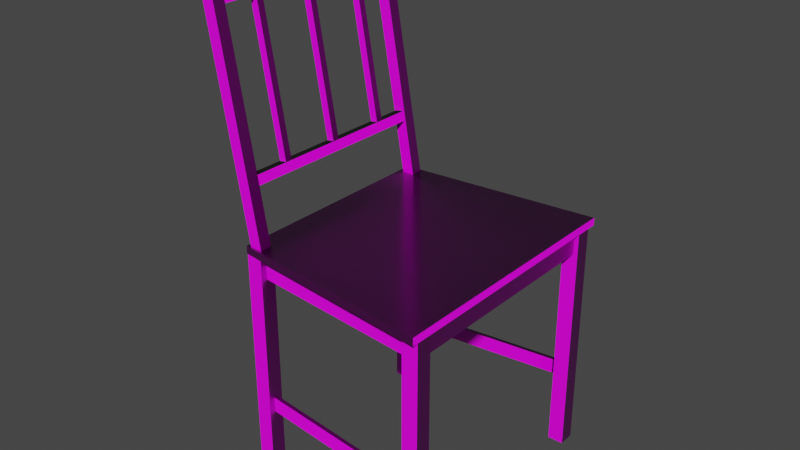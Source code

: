 # Source: chair.blend  (saved by Blender 3.2.14; exported with 4.5.12 LTS)
import bpy
from mathutils import Matrix  # noqa: F401  (used for matrix-valued properties, if any)

bpy.ops.wm.read_factory_settings(use_empty=True)
scene = bpy.context.scene
scene.name = 'Scene'

# ---- collections
col_collection = bpy.data.collections.new('Collection'); scene.collection.children.link(col_collection)

# ---- images (referenced by path relative to the original .blend; pixels are not part of the script)
import os
ASSET_DIR = os.environ.get("B2B_ASSET_DIR", "")  # directory of the original .blend (textures are referenced by path, not embedded)
HERE = os.path.dirname(os.path.abspath(__file__))  # packed textures are extracted next to this script under _unpacked/

def load_image(name, relpath, width, height, colorspace="sRGB"):
    """Load a texture the original file referenced (path relative to the .blend, or extracted next to this script)."""
    p = next((c for c in (os.path.join(HERE, relpath), os.path.join(ASSET_DIR, relpath)) if relpath and os.path.exists(c)), "")
    if p:
        img = bpy.data.images.load(p, check_existing=True)
        img.name = name
    else:  # same state as the original file: an image datablock whose file is absent (Cycles renders it pink)
        img = bpy.data.images.new(name, width, height)
        img.source = "FILE"
        img.filepath = "//" + (relpath or name)
    img.colorspace_settings.name = colorspace
    return img
img_wood066_1k_displacement_jpg = load_image('Wood066_1K_Displacement.jpg', 'wood/Wood066_1K_Displacement.jpg', 1024, 1024, 'Non-Color')
img_wood066_1k_color_jpg = load_image('Wood066_1K_Color.jpg', 'wood/Wood066_1K_Color.jpg', 1024, 1024, 'sRGB')
img_wood066_1k_roughness_jpg = load_image('Wood066_1K_Roughness.jpg', 'wood/Wood066_1K_Roughness.jpg', 1024, 1024, 'Non-Color')
img_wood066_1k_normalgl_jpg = load_image('Wood066_1K_NormalGL.jpg', 'wood/Wood066_1K_NormalGL.jpg', 1024, 1024, 'Non-Color')

# ---- materials (node trees are filled in below, after node groups)
mat_material = bpy.data.materials.new('Material')
mat_material.alpha_threshold = 0.0
mat_material.use_transparent_shadow = False
mat_material.line_color = (0.0, 0.0, 0.0, 1.0)

# ---- material node trees
mat_material.use_nodes = True; mat_material.node_tree.nodes.clear()
_N = mat_material.node_tree.nodes; _L = mat_material.node_tree.links
n0 = _N.new('ShaderNodeOutputMaterial'); n0.name = 'Material Output'; n0.location = (300, 300)
n1 = _N.new('ShaderNodeBsdfPrincipled'); n1.name = 'Principled BSDF'; n1.location = (10, 300)
n1.distribution = 'GGX'
n1.subsurface_method = 'RANDOM_WALK_SKIN'
n1.inputs[3].default_value = 1.45
n1.inputs[27].default_value = (0.0, 0.0, 0.0, 1.0)
n1.inputs[28].default_value = 1.0
n2 = _N.new('ShaderNodeTexImage'); n2.name = 'Image Texture'; n2.location = (88, -870)
n2.label = 'Displacement'
n2.image = img_wood066_1k_displacement_jpg
n3 = _N.new('ShaderNodeDisplacement'); n3.name = 'Displacement'; n3.location = (110, -400)
n3.inputs[2].default_value = 1.0
n4 = _N.new('ShaderNodeTexImage'); n4.name = 'Image Texture.001'; n4.location = (88, -30)
n4.label = 'Base Color'
n4.image = img_wood066_1k_color_jpg
n5 = _N.new('ShaderNodeTexImage'); n5.name = 'Image Texture.002'; n5.location = (88, -310)
n5.label = 'Roughness'
n5.image = img_wood066_1k_roughness_jpg
n6 = _N.new('ShaderNodeTexImage'); n6.name = 'Image Texture.003'; n6.location = (88, -590)
n6.label = 'Normal'
n6.image = img_wood066_1k_normalgl_jpg
n7 = _N.new('ShaderNodeNormalMap'); n7.name = 'Normal Map'; n7.location = (-240, -60)
n8 = _N.new('ShaderNodeMapping'); n8.name = 'Mapping'; n8.location = (230, -30)
n9 = _N.new('NodeReroute'); n9.name = 'Reroute'; n9.location = (38, -586)
n9.width = 16
n9.socket_idname = 'NodeSocketVector'
n10 = _N.new('ShaderNodeTexCoord'); n10.name = 'Texture Coordinate'; n10.location = (30, -30)
n11 = _N.new('NodeFrame'); n11.name = 'Frame'; n11.location = (-1270, 330)
n11.label = 'Mapping'
n11.width = 400
n12 = _N.new('NodeFrame'); n12.name = 'Frame.001'; n12.location = (-628, 530)
n12.label = 'Textures'
n12.width = 358
n2.parent = n12
n4.parent = n12
n5.parent = n12
n6.parent = n12
n8.parent = n11
n9.parent = n12
n10.parent = n11
_L.new(n1.outputs[0], n0.inputs[0])
_L.new(n2.outputs[0], n3.inputs[0])
_L.new(n3.outputs[0], n0.inputs[2])
_L.new(n4.outputs[0], n1.inputs[0])
_L.new(n5.outputs[0], n1.inputs[2])
_L.new(n6.outputs[0], n7.inputs[1])
_L.new(n7.outputs[0], n1.inputs[5])
_L.new(n9.outputs[0], n4.inputs[0])
_L.new(n9.outputs[0], n5.inputs[0])
_L.new(n9.outputs[0], n6.inputs[0])
_L.new(n9.outputs[0], n2.inputs[0])
_L.new(n8.outputs[0], n9.inputs[0])
_L.new(n10.outputs[2], n8.inputs[0])
n0.is_active_output = True

# ---- world
world_world = bpy.data.worlds.new('World'); scene.world = world_world
world_world.use_nodes = True; world_world.node_tree.nodes.clear()
_N = world_world.node_tree.nodes; _L = world_world.node_tree.links
n0 = _N.new('ShaderNodeOutputWorld'); n0.name = 'World Output'; n0.location = (300, 300)
n1 = _N.new('ShaderNodeBackground'); n1.name = 'Background'; n1.location = (10, 300)
n1.inputs[0].default_value = (0.05088, 0.05088, 0.05088, 1.0)
_L.new(n1.outputs[0], n0.inputs[0])
n0.is_active_output = True
world_world.color = (0.05088, 0.05088, 0.05088)
world_world.use_sun_shadow = False
world_world.sun_shadow_jitter_overblur = 0.0

# ---- meshes
me_cube_016 = bpy.data.meshes.new('Cube.016')
me_cube_016.from_pydata([(1.0, 1.0, 1.0), (1.0, 1.0, -1.0), (1.0, -1.0, 1.0), (1.0, -1.0, -1.0), (-1.0, 1.0, 1.0), (-1.0, 1.0, -1.0), (-1.0, -1.0, 1.0), (-1.0, -1.0, -1.0), (1.0, -28.22, 1.0), (1.0, -28.22, -1.0), (1.0, -30.22, 1.0), (1.0, -30.22, -1.0), (-1.0, -28.22, 1.0), (-1.0, -28.22, -1.0), (-1.0, -30.22, 1.0), (-1.0, -30.22, -1.0), (-22.55, -0.8564, 1.025), (-22.55, -0.8564, -0.975), (-22.55, -2.856, 1.025), (-22.55, -2.856, -0.975), (-24.55, -0.8564, 1.025), (-24.55, -0.8564, -0.975), (-24.55, -2.856, 1.025), (-24.55, -2.856, -0.975), (-24.59, -28.47, 0.9932), (-24.59, -28.47, 1.058), (-24.59, -0.5756, 0.9932), (-24.59, -0.5756, 1.058), (1.172, -31.14, 0.9932), (1.172, -31.14, 1.058), (1.172, 1.886, 0.9932), (1.172, 1.886, 1.058), (-22.55, -26.41, 1.025), (-22.55, -26.41, -0.975), (-22.55, -28.41, 1.025), (-22.55, -28.41, -0.975), (-24.55, -26.41, 1.025), (-24.55, -26.41, -0.975), (-24.55, -28.41, 1.025), (-24.55, -28.41, -0.975), (-28.08, -0.7121, 3.186), (-22.38, -0.7121, 1.03), (-28.08, -2.217, 3.186), (-22.38, -2.217, 1.03), (-29.59, -0.7121, 3.169), (-23.88, -0.7121, 1.012), (-29.59, -2.217, 3.169), (-23.88, -2.217, 1.012), (-28.08, -26.83, 3.186), (-22.38, -26.83, 1.03), (-28.08, -28.34, 3.186), (-22.38, -28.34, 1.03), (-29.59, -26.83, 3.169), (-23.88, -26.83, 1.012), (-29.59, -28.34, 3.169), (-23.88, -28.34, 1.012), (-23.97, -27.36, 1.601), (-23.97, -1.724, 1.601), (-23.76, -27.36, 1.521), (-23.76, -1.724, 1.521), (-25.17, -27.36, 1.587), (-25.17, -1.724, 1.587), (-24.96, -27.36, 1.507), (-24.96, -1.724, 1.507), (-27.76, -27.29, 3.031), (-27.76, -1.83, 3.031), (-27.2, -27.29, 2.817), (-27.2, -1.83, 2.817), (-29.17, -27.29, 3.014), (-29.17, -1.83, 3.014), (-28.61, -27.29, 2.8), (-28.61, -1.83, 2.8), (-27.54, -6.069, 2.868), (-24.15, -6.069, 1.583), (-27.54, -6.964, 2.868), (-24.15, -6.964, 1.583), (-28.44, -6.069, 2.858), (-25.05, -6.069, 1.572), (-28.44, -6.964, 2.858), (-25.05, -6.964, 1.572), (-27.54, -13.7, 2.868), (-24.15, -13.7, 1.583), (-27.54, -14.59, 2.868), (-24.15, -14.59, 1.583), (-28.44, -13.7, 2.858), (-25.05, -13.7, 1.572), (-28.44, -14.59, 2.858), (-25.05, -14.59, 1.572), (0.4562, -28.36, 0.9979), (0.4562, -0.8282, 0.9979), (0.4562, -28.36, 0.8018), (0.4562, -0.8282, 0.8018), (-0.05751, -28.36, 0.9979), (-0.05751, -0.8282, 0.9979), (-0.05751, -28.36, 0.8018), (-0.05751, -0.8282, 0.8018), (-27.54, -21.37, 2.868), (-24.15, -21.37, 1.583), (-27.54, -22.26, 2.868), (-24.15, -22.26, 1.583), (-28.44, -21.37, 2.858), (-25.05, -21.37, 1.572), (-28.44, -22.26, 2.858), (-25.05, -22.26, 1.572), (0.2497, 0.896, 0.9947), (-23.34, -2.0, 0.9947), (0.2497, 0.896, 0.7987), (-23.34, -2.0, 0.7987), (0.3124, 0.3856, 0.9947), (-23.28, -2.511, 0.9947), (0.3124, 0.3856, 0.7987), (-23.28, -2.511, 0.7987), (0.3455, -29.13, 0.9947), (-23.33, -27.02, 0.9947), (0.3455, -29.13, 0.7987), (-23.33, -27.02, 0.7987), (0.2998, -29.64, 0.9947), (-23.37, -27.53, 0.9947), (0.2998, -29.64, 0.7987), (-23.37, -27.53, 0.7987), (-23.74, -26.99, 0.9979), (-23.74, -2.195, 0.9979), (-23.74, -26.99, 0.8018), (-23.74, -2.195, 0.8018), (-24.25, -26.99, 0.9979), (-24.25, -2.195, 0.9979), (-24.25, -26.99, 0.8018), (-24.25, -2.195, 0.8018), (0.2497, 0.896, -0.2754), (-23.34, -2.0, -0.2754), (0.2497, 0.896, -0.4043), (-23.34, -2.0, -0.4043), (0.3124, 0.3856, -0.2754), (-23.28, -2.511, -0.2754), (0.3124, 0.3856, -0.4043), (-23.28, -2.511, -0.4043), (0.3455, -29.13, -0.2732), (-23.33, -27.02, -0.2732), (0.3455, -29.13, -0.402), (-23.33, -27.02, -0.402), (0.2998, -29.64, -0.2732), (-23.37, -27.53, -0.2732), (0.2998, -29.64, -0.402), (-23.37, -27.53, -0.402)], [], [(0, 4, 6, 2), (3, 2, 6, 7), (7, 6, 4, 5), (5, 1, 3, 7), (1, 0, 2, 3), (5, 4, 0, 1), (8, 12, 14, 10), (11, 10, 14, 15), (15, 14, 12, 13), (13, 9, 11, 15), (9, 8, 10, 11), (13, 12, 8, 9), (16, 20, 22, 18), (19, 18, 22, 23), (23, 22, 20, 21), (21, 17, 19, 23), (17, 16, 18, 19), (21, 20, 16, 17), (24, 25, 27, 26), (26, 27, 31, 30), (30, 31, 29, 28), (28, 29, 25, 24), (26, 30, 28, 24), (31, 27, 25, 29), (32, 36, 38, 34), (35, 34, 38, 39), (39, 38, 36, 37), (37, 33, 35, 39), (33, 32, 34, 35), (37, 36, 32, 33), (40, 44, 46, 42), (43, 42, 46, 47), (47, 46, 44, 45), (45, 41, 43, 47), (41, 40, 42, 43), (45, 44, 40, 41), (48, 52, 54, 50), (51, 50, 54, 55), (55, 54, 52, 53), (53, 49, 51, 55), (49, 48, 50, 51), (53, 52, 48, 49), (56, 60, 62, 58), (59, 58, 62, 63), (63, 62, 60, 61), (61, 57, 59, 63), (57, 56, 58, 59), (61, 60, 56, 57), (64, 68, 70, 66), (67, 66, 70, 71), (71, 70, 68, 69), (69, 65, 67, 71), (65, 64, 66, 67), (69, 68, 64, 65), (72, 76, 78, 74), (75, 74, 78, 79), (79, 78, 76, 77), (77, 73, 75, 79), (73, 72, 74, 75), (77, 76, 72, 73), (80, 84, 86, 82), (83, 82, 86, 87), (87, 86, 84, 85), (85, 81, 83, 87), (81, 80, 82, 83), (85, 84, 80, 81), (88, 92, 94, 90), (91, 90, 94, 95), (95, 94, 92, 93), (93, 89, 91, 95), (89, 88, 90, 91), (93, 92, 88, 89), (96, 100, 102, 98), (99, 98, 102, 103), (103, 102, 100, 101), (101, 97, 99, 103), (97, 96, 98, 99), (101, 100, 96, 97), (104, 108, 110, 106), (107, 106, 110, 111), (111, 110, 108, 109), (109, 105, 107, 111), (105, 104, 106, 107), (109, 108, 104, 105), (112, 116, 118, 114), (115, 114, 118, 119), (119, 118, 116, 117), (117, 113, 115, 119), (113, 112, 114, 115), (117, 116, 112, 113), (120, 124, 126, 122), (123, 122, 126, 127), (127, 126, 124, 125), (125, 121, 123, 127), (121, 120, 122, 123), (125, 124, 120, 121), (128, 132, 134, 130), (131, 130, 134, 135), (135, 134, 132, 133), (133, 129, 131, 135), (129, 128, 130, 131), (133, 132, 128, 129), (136, 140, 142, 138), (139, 138, 142, 143), (143, 142, 140, 141), (141, 137, 139, 143), (137, 136, 138, 139), (141, 140, 136, 137)])
_uv = me_cube_016.uv_layers.new(name='UVMap')
_uv.uv.foreach_set('vector', [0.6351, 0.6519, 0.6, 0.6519, 0.6, 0.6167, 0.6351, 0.6167, 0.2833, 0.5815, 0.2833, 0.6167, 0.2481, 0.6167, 0.2481, 0.5815, 0.4946, 0.5815, 0.4946, 0.6167, 0.4593, 0.6167, 0.4593, 0.5815, 0.4946, 0.6167, 0.5296, 0.6167, 0.5296, 0.6519, 0.4946, 0.6519, 0.4241, 0.5815, 0.4241, 0.6167, 0.3889, 0.6167, 0.3889, 0.5815, 0.2833, 0.6167, 0.2833, 0.6519, 0.2481, 0.6519, 0.2481, 0.6167, 0.6, 0.6519, 0.565, 0.6519, 0.565, 0.6167, 0.6, 0.6167, 0.2481, 0.5815, 0.2481, 0.6167, 0.2128, 0.6167, 0.2128, 0.5815, 0.5298, 0.5815, 0.5298, 0.6167, 0.4946, 0.6167, 0.4946, 0.5815, 0.5298, 0.6167, 0.5648, 0.6167, 0.5648, 0.6519, 0.5298, 0.6519, 0.6354, 0.5815, 0.6354, 0.6167, 0.6002, 0.6167, 0.6002, 0.5815, 0.2481, 0.6167, 0.2481, 0.6519, 0.2128, 0.6519, 0.2128, 0.6167, 0.4939, 0.6519, 0.4588, 0.6519, 0.4588, 0.6167, 0.4939, 0.6167, 0.3537, 0.5815, 0.3537, 0.6167, 0.3185, 0.6167, 0.3185, 0.5815, 0.3889, 0.5815, 0.3889, 0.6167, 0.3537, 0.6167, 0.3537, 0.5815, 0.3887, 0.6167, 0.4238, 0.6167, 0.4238, 0.6519, 0.3887, 0.6519, 0.4593, 0.5815, 0.4593, 0.6167, 0.4241, 0.6167, 0.4241, 0.5815, 0.3185, 0.6167, 0.3185, 0.6519, 0.2833, 0.6519, 0.2833, 0.6167, 0.9989, 0.4911, 0.9977, 0.4911, 0.9977, 0.0, 0.9989, 0.0, 0.9989, 0.9451, 0.9977, 0.9451, 0.9977, 0.4911, 0.9989, 0.4911, 0.9977, 0.5815, 0.9966, 0.5815, 0.9966, 0.0, 0.9977, 0.0, 1.0, 0.4537, 0.9989, 0.4537, 0.9989, 0.0, 1.0, 0.0, 0.9029, 0.5381, 0.4514, 0.5815, 0.4514, 0.0, 0.9029, 0.04703, 0.0, 0.0, 0.4514, 0.04334, 0.4514, 0.5345, 0.0, 0.5815, 0.4588, 0.6519, 0.4238, 0.6519, 0.4238, 0.6167, 0.4588, 0.6167, 0.3185, 0.5815, 0.3185, 0.6167, 0.2833, 0.6167, 0.2833, 0.5815, 0.565, 0.5815, 0.565, 0.6167, 0.5298, 0.6167, 0.5298, 0.5815, 0.3537, 0.6167, 0.3887, 0.6167, 0.3887, 0.6519, 0.3537, 0.6519, 0.6002, 0.5815, 0.6002, 0.6167, 0.565, 0.6167, 0.565, 0.5815, 0.3537, 0.6167, 0.3537, 0.6519, 0.3185, 0.6519, 0.3185, 0.6167, 0.08082, 0.6852, 0.08082, 0.7116, 0.05432, 0.7116, 0.05432, 0.6852, 0.1838, 0.5815, 0.1838, 0.6889, 0.1741, 0.7136, 0.1741, 0.6062, 0.1073, 0.6079, 0.1073, 0.7116, 0.08082, 0.7116, 0.08082, 0.6079, 0.08082, 0.6079, 0.08082, 0.5815, 0.1073, 0.5815, 0.1073, 0.6079, 0.08082, 0.5815, 0.08082, 0.6852, 0.05432, 0.6852, 0.05432, 0.5815, 0.2032, 0.6889, 0.2032, 0.5815, 0.2128, 0.6062, 0.2128, 0.7136, 0.1603, 0.6852, 0.1603, 0.7116, 0.1338, 0.7116, 0.1338, 0.6852, 0.1935, 0.5815, 0.1935, 0.6889, 0.1838, 0.7136, 0.1838, 0.6062, 0.1338, 0.6079, 0.1338, 0.7116, 0.1073, 0.7116, 0.1073, 0.6079, 0.1073, 0.6079, 0.1073, 0.5815, 0.1338, 0.5815, 0.1338, 0.6079, 0.1603, 0.5815, 0.1603, 0.6852, 0.1338, 0.6852, 0.1338, 0.5815, 0.2032, 0.6062, 0.2032, 0.7136, 0.1935, 0.6889, 0.1935, 0.5815, 0.2669, 0.6556, 0.2669, 0.6768, 0.2655, 0.6731, 0.2655, 0.6519, 0.9626, 0.4514, 0.9626, 0.9029, 0.9416, 0.9029, 0.9416, 0.4514, 0.9416, 0.4514, 0.9416, 0.9029, 0.9377, 0.9029, 0.9377, 0.4514, 0.2684, 0.6519, 0.2684, 0.6731, 0.2669, 0.6768, 0.2669, 0.6556, 0.9588, 0.4514, 0.9588, 0.0, 0.9626, 0.0, 0.9626, 0.4514, 0.9377, 0.4514, 0.9377, 0.0, 0.9588, 0.0, 0.9588, 0.4514, 0.2616, 0.6618, 0.2616, 0.6865, 0.2577, 0.6767, 0.2577, 0.6519, 0.9377, 0.0, 0.9377, 0.4483, 0.9131, 0.4483, 0.9131, 0.0, 0.9131, 0.0, 0.9131, 0.4483, 0.9029, 0.4483, 0.9029, 0.0, 0.2655, 0.6519, 0.2655, 0.6767, 0.2616, 0.6865, 0.2616, 0.6618, 0.9275, 0.8966, 0.9275, 0.4483, 0.9377, 0.4483, 0.9377, 0.8966, 0.9029, 0.8966, 0.9029, 0.4483, 0.9275, 0.4483, 0.9275, 0.8966, 0.6827, 0.643, 0.6827, 0.6589, 0.6669, 0.6589, 0.6669, 0.643, 0.2344, 0.6519, 0.2344, 0.7157, 0.2286, 0.7305, 0.2286, 0.6667, 0.6985, 0.5973, 0.6985, 0.6589, 0.6827, 0.6589, 0.6827, 0.5973, 0.6827, 0.5973, 0.6827, 0.5815, 0.6985, 0.5815, 0.6985, 0.5973, 0.6827, 0.5815, 0.6827, 0.643, 0.6669, 0.643, 0.6669, 0.5815, 0.2519, 0.7157, 0.2519, 0.6519, 0.2577, 0.6667, 0.2577, 0.7305, 0.6669, 0.643, 0.6669, 0.6589, 0.6512, 0.6589, 0.6512, 0.643, 0.7291, 0.5815, 0.7291, 0.6453, 0.7233, 0.6601, 0.7233, 0.5963, 0.6512, 0.5973, 0.6512, 0.6589, 0.6354, 0.6589, 0.6354, 0.5973, 0.6354, 0.5973, 0.6354, 0.5815, 0.6512, 0.5815, 0.6512, 0.5973, 0.6669, 0.5815, 0.6669, 0.643, 0.6512, 0.643, 0.6512, 0.5815, 0.2461, 0.7157, 0.2461, 0.6519, 0.2519, 0.6667, 0.2519, 0.7305, 0.2718, 0.661, 0.2718, 0.6519, 0.2753, 0.6519, 0.2753, 0.661, 0.9626, 0.9695, 0.9626, 0.4848, 0.9716, 0.4848, 0.9716, 0.9695, 0.9897, 0.9695, 0.9897, 0.4847, 0.9931, 0.4847, 0.9931, 0.9695, 0.2787, 0.661, 0.2787, 0.6519, 0.2822, 0.6519, 0.2822, 0.661, 0.9931, 0.0, 0.9931, 0.4847, 0.9897, 0.4847, 0.9897, 0.0, 0.9716, 0.0, 0.9716, 0.4848, 0.9626, 0.4848, 0.9626, 0.0, 0.2286, 0.7135, 0.2286, 0.7293, 0.2128, 0.7293, 0.2128, 0.7135, 0.2402, 0.6519, 0.2402, 0.7157, 0.2344, 0.7305, 0.2344, 0.6667, 0.7142, 0.5973, 0.7142, 0.6589, 0.6985, 0.6589, 0.6985, 0.5973, 0.6985, 0.5973, 0.6985, 0.5815, 0.7142, 0.5815, 0.7142, 0.5973, 0.2286, 0.6519, 0.2286, 0.7135, 0.2128, 0.7135, 0.2128, 0.6519, 0.2402, 0.7157, 0.2402, 0.6519, 0.2461, 0.6667, 0.2461, 0.7305, 0.2936, 0.6609, 0.2936, 0.6519, 0.2971, 0.6519, 0.2971, 0.6609, 0.01811, 0.5815, 0.01811, 0.998, 0.009053, 0.998, 0.009053, 0.5815, 0.1707, 0.9967, 0.1707, 0.5815, 0.1741, 0.5815, 0.1741, 0.9967, 0.2902, 0.6609, 0.2902, 0.6519, 0.2936, 0.6519, 0.2936, 0.6609, 0.1707, 0.5815, 0.1707, 0.9973, 0.1672, 0.9973, 0.1672, 0.5815, 0.9806, 0.8331, 0.9806, 0.4165, 0.9897, 0.4165, 0.9897, 0.8331, 0.2833, 0.6609, 0.2833, 0.6519, 0.2867, 0.6519, 0.2867, 0.6609, 0.01811, 0.998, 0.01811, 0.5815, 0.02716, 0.5815, 0.02716, 0.998, 0.1603, 0.9984, 0.1603, 0.5815, 0.1638, 0.5815, 0.1638, 0.9984, 0.2867, 0.6609, 0.2867, 0.6519, 0.2902, 0.6519, 0.2902, 0.6609, 0.1672, 0.5815, 0.1672, 0.998, 0.1638, 0.998, 0.1638, 0.5815, 0.04527, 0.5815, 0.04527, 0.998, 0.03621, 0.998, 0.03621, 0.5815, 0.2684, 0.661, 0.2684, 0.6519, 0.2718, 0.6519, 0.2718, 0.661, 0.9806, 0.0, 0.9806, 0.4366, 0.9716, 0.4366, 0.9716, 0.0, 0.9931, 0.8732, 0.9931, 0.4366, 0.9966, 0.4366, 0.9966, 0.8732, 0.2753, 0.661, 0.2753, 0.6519, 0.2787, 0.6519, 0.2787, 0.661, 0.9966, 0.0, 0.9966, 0.4366, 0.9931, 0.4366, 0.9931, 0.0, 0.9716, 0.8732, 0.9716, 0.4366, 0.9806, 0.4366, 0.9806, 0.8732, 0.3039, 0.6609, 0.3039, 0.6519, 0.3062, 0.6519, 0.3062, 0.6609, 0.009053, 0.5815, 0.009053, 0.998, 0.0, 0.998, 0.0, 0.5815, 0.721, 0.9967, 0.721, 0.5815, 0.7233, 0.5815, 0.7233, 0.9967, 0.3016, 0.6609, 0.3016, 0.6519, 0.3039, 0.6519, 0.3039, 0.6609, 0.721, 0.5815, 0.721, 0.9973, 0.7188, 0.9973, 0.7188, 0.5815, 0.9806, 0.4165, 0.9806, 1.04e-05, 0.9897, 0.0, 0.9897, 0.4165, 0.2971, 0.6609, 0.2971, 0.6519, 0.2993, 0.6519, 0.2993, 0.6609, 0.02716, 0.998, 0.02716, 0.5815, 0.03621, 0.5815, 0.03621, 0.998, 0.7142, 0.9984, 0.7142, 0.5815, 0.7165, 0.5815, 0.7165, 0.9984, 0.2993, 0.6609, 0.2993, 0.6519, 0.3016, 0.6519, 0.3016, 0.6609, 0.7188, 0.5815, 0.7188, 0.998, 0.7165, 0.998, 0.7165, 0.5815, 0.05432, 0.5815, 0.05432, 0.998, 0.04527, 0.998, 0.04527, 0.5815])
me_cube_016.materials.append(mat_material)
me_cube_016.use_mirror_vertex_groups = False
me_cube_016.update()

# ---- objects
ob_cube_001 = bpy.data.objects.new('Cube.001', me_cube_016)

# ---- transforms, parenting, visibility, modifiers, constraints
ob_cube_001.location = (0.6637, 9.779, 2.199)
ob_cube_001.scale = (0.4161, 0.4161, 6.219)
ob_cube_001.lock_rotations_4d = False
ob_cube_001.empty_display_type = 'ARROWS'
ob_cube_001.lineart.crease_threshold = 0.0

# ---- collection membership
col_collection.objects.link(ob_cube_001)

# ---- scene / render settings (as saved in the file)
scene.frame_start = 1; scene.frame_end = 250; scene.frame_set(1)
scene.render.engine = 'BLENDER_EEVEE_NEXT'
scene.cycles.sampling_pattern = 'TABULATED_SOBOL'
scene.cycles.use_light_tree = False
scene.view_settings.view_transform = 'Filmic'
bpy.context.view_layer.update()

# ---- added for rendering (the .blend has no active camera and no usable light): camera, sun
cam_auto = bpy.data.cameras.new('AutoCamera')
cam_auto.lens = 50.0
cam_auto.sensor_width = 36.0
cam_auto.clip_end = 1000.0
ob_auto_camera = bpy.data.objects.new('AutoCamera', cam_auto)
scene.collection.objects.link(ob_auto_camera)
ob_auto_camera.location = (24.4516, -31.9479, 32.7572)
ob_auto_camera.rotation_euler = (1.09748, -7.21219e-08, 0.694738)
scene.camera = ob_auto_camera
light_auto_sun = bpy.data.lights.new('AutoSun', 'SUN')
light_auto_sun.energy = 3.0
light_auto_sun.angle = 0.0523599
ob_auto_sun = bpy.data.objects.new('AutoSun', light_auto_sun)
scene.collection.objects.link(ob_auto_sun)
ob_auto_sun.rotation_euler = (0.872665, 0.174533, 0.523599)
bpy.context.view_layer.update()
